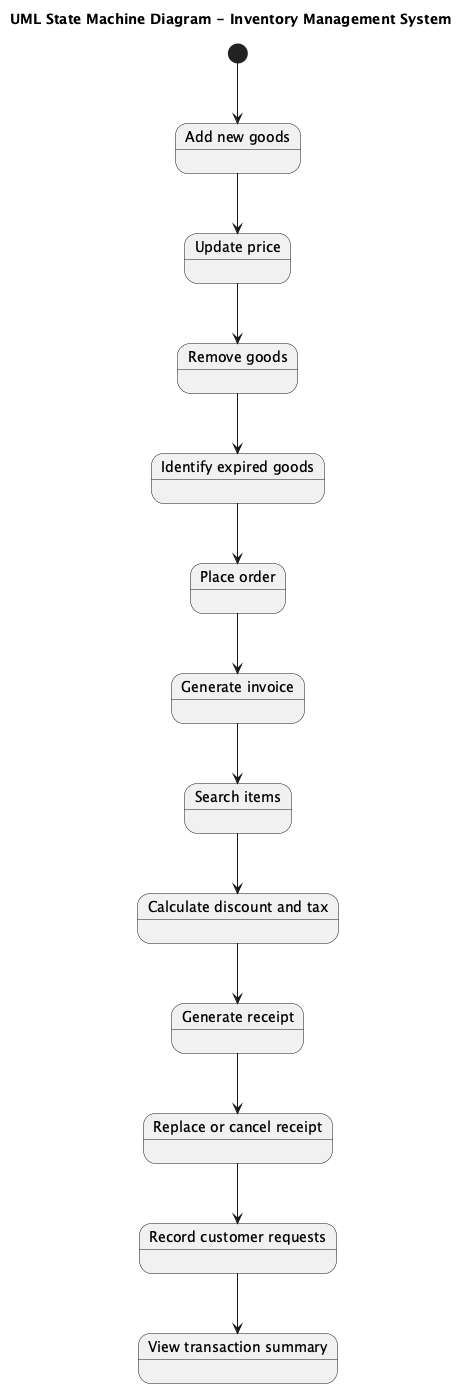

The diagram above was rendered by PlantUML. Its source (embedded in the PNG):
@startuml
title UML State Machine Diagram - Inventory Management System

[*] --> AddNewGoods

state "Add new goods" as AddNewGoods
state "Update price" as UpdatePrice
state "Remove goods" as RemoveGoods
state "Identify expired goods" as IdentifyExpiredGoods
state "Place order" as PlaceOrder
state "Generate invoice" as GenerateInvoice
state "Search items" as SearchItems
state "Calculate discount and tax" as CalculateDiscountTax
state "Generate receipt" as GenerateReceipt
state "Replace or cancel receipt" as ReplaceOrCancelReceipt
state "Record customer requests" as RecordCustomerRequests
state "View transaction summary" as ViewTransactionSummary

AddNewGoods --> UpdatePrice
UpdatePrice --> RemoveGoods
RemoveGoods --> IdentifyExpiredGoods
IdentifyExpiredGoods --> PlaceOrder
PlaceOrder --> GenerateInvoice
GenerateInvoice --> SearchItems
SearchItems --> CalculateDiscountTax
CalculateDiscountTax --> GenerateReceipt
GenerateReceipt --> ReplaceOrCancelReceipt
ReplaceOrCancelReceipt --> RecordCustomerRequests
RecordCustomerRequests --> ViewTransactionSummary

@enduml